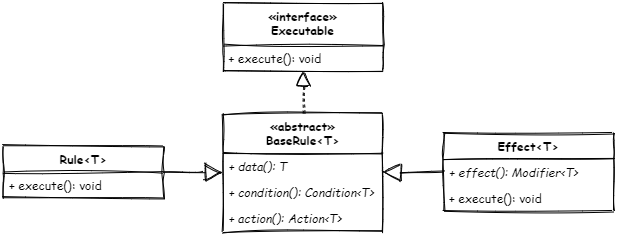

The diagram above was exported from draw.io. Its source (the exported page's mxGraphModel, read from the mxfile embedded in the PNG):
<mxGraphModel dx="749" dy="666" grid="1" gridSize="10" guides="1" tooltips="1" connect="1" arrows="1" fold="1" page="1" pageScale="1" pageWidth="827" pageHeight="1169" math="0" shadow="0">
  <root>
    <mxCell id="0" />
    <mxCell id="1" parent="0" />
    <mxCell id="21pYpnZLeKHG5vJLLGsy-2" value="Rule&lt;T&gt;" style="swimlane;fontStyle=1;align=center;verticalAlign=top;childLayout=stackLayout;horizontal=1;startSize=26;horizontalStack=0;resizeParent=1;resizeParentMax=0;resizeLast=0;collapsible=1;marginBottom=0;shadow=0;fontFamily=Comic Sans MS;sketch=1;fillColor=none;" parent="1" vertex="1">
      <mxGeometry x="120" y="183" width="160" height="52" as="geometry" />
    </mxCell>
    <mxCell id="21pYpnZLeKHG5vJLLGsy-5" value="+ execute(): void" style="text;strokeColor=none;fillColor=none;align=left;verticalAlign=top;spacingLeft=4;spacingRight=4;overflow=hidden;rotatable=0;points=[[0,0.5],[1,0.5]];portConstraint=eastwest;fontFamily=Comic Sans MS;shadow=0;" parent="21pYpnZLeKHG5vJLLGsy-2" vertex="1">
      <mxGeometry y="26" width="160" height="26" as="geometry" />
    </mxCell>
    <mxCell id="21pYpnZLeKHG5vJLLGsy-6" value="Effect&lt;T&gt;" style="swimlane;fontStyle=1;align=center;verticalAlign=top;childLayout=stackLayout;horizontal=1;startSize=26;horizontalStack=0;resizeParent=1;resizeParentMax=0;resizeLast=0;collapsible=1;marginBottom=0;shadow=0;sketch=1;fontFamily=Comic Sans MS;fillColor=none;" parent="1" vertex="1">
      <mxGeometry x="560" y="170" width="170" height="78" as="geometry" />
    </mxCell>
    <mxCell id="21pYpnZLeKHG5vJLLGsy-8" value="+ effect(): Modifier&lt;T&gt;" style="text;strokeColor=none;fillColor=none;align=left;verticalAlign=top;spacingLeft=4;spacingRight=4;overflow=hidden;rotatable=0;points=[[0,0.5],[1,0.5]];portConstraint=eastwest;fontStyle=2;shadow=0;sketch=0;fontFamily=Comic Sans MS;" parent="21pYpnZLeKHG5vJLLGsy-6" vertex="1">
      <mxGeometry y="26" width="170" height="26" as="geometry" />
    </mxCell>
    <mxCell id="21pYpnZLeKHG5vJLLGsy-22" value="+ execute(): void" style="text;strokeColor=none;fillColor=none;align=left;verticalAlign=top;spacingLeft=4;spacingRight=4;overflow=hidden;rotatable=0;points=[[0,0.5],[1,0.5]];portConstraint=eastwest;fontFamily=Comic Sans MS;shadow=0;" parent="21pYpnZLeKHG5vJLLGsy-6" vertex="1">
      <mxGeometry y="52" width="170" height="26" as="geometry" />
    </mxCell>
    <mxCell id="21pYpnZLeKHG5vJLLGsy-12" value="«abstract»&#10;BaseRule&lt;T&gt;" style="swimlane;fontStyle=1;align=center;verticalAlign=top;childLayout=stackLayout;horizontal=1;startSize=40;horizontalStack=0;resizeParent=1;resizeParentMax=0;resizeLast=0;collapsible=1;marginBottom=0;shadow=0;fontFamily=Comic Sans MS;sketch=1;fillColor=none;" parent="1" vertex="1">
      <mxGeometry x="339.5" y="150" width="160" height="118" as="geometry" />
    </mxCell>
    <mxCell id="21pYpnZLeKHG5vJLLGsy-15" value="+ data(): T" style="text;strokeColor=none;fillColor=none;align=left;verticalAlign=top;spacingLeft=4;spacingRight=4;overflow=hidden;rotatable=0;points=[[0,0.5],[1,0.5]];portConstraint=eastwest;fontStyle=2;fontFamily=Comic Sans MS;shadow=0;" parent="21pYpnZLeKHG5vJLLGsy-12" vertex="1">
      <mxGeometry y="40" width="160" height="26" as="geometry" />
    </mxCell>
    <mxCell id="21pYpnZLeKHG5vJLLGsy-16" value="+ condition(): Condition&lt;T&gt;" style="text;strokeColor=none;fillColor=none;align=left;verticalAlign=top;spacingLeft=4;spacingRight=4;overflow=hidden;rotatable=0;points=[[0,0.5],[1,0.5]];portConstraint=eastwest;fontStyle=2;fontFamily=Comic Sans MS;shadow=0;" parent="21pYpnZLeKHG5vJLLGsy-12" vertex="1">
      <mxGeometry y="66" width="160" height="26" as="geometry" />
    </mxCell>
    <mxCell id="21pYpnZLeKHG5vJLLGsy-17" value="+ action(): Action&lt;T&gt;" style="text;strokeColor=none;fillColor=none;align=left;verticalAlign=top;spacingLeft=4;spacingRight=4;overflow=hidden;rotatable=0;points=[[0,0.5],[1,0.5]];portConstraint=eastwest;fontStyle=2;fontFamily=Comic Sans MS;shadow=0;" parent="21pYpnZLeKHG5vJLLGsy-12" vertex="1">
      <mxGeometry y="92" width="160" height="26" as="geometry" />
    </mxCell>
    <mxCell id="21pYpnZLeKHG5vJLLGsy-20" value="«interface»&#10;Executable" style="swimlane;fontStyle=1;align=center;verticalAlign=top;childLayout=stackLayout;horizontal=1;startSize=42;horizontalStack=0;resizeParent=1;resizeParentMax=0;resizeLast=0;collapsible=1;marginBottom=0;sketch=1;shadow=0;fontFamily=Comic Sans MS;fillColor=none;" parent="1" vertex="1">
      <mxGeometry x="339.5" y="40" width="160" height="68" as="geometry" />
    </mxCell>
    <mxCell id="21pYpnZLeKHG5vJLLGsy-21" value="+ execute(): void" style="text;strokeColor=none;fillColor=none;align=left;verticalAlign=top;spacingLeft=4;spacingRight=4;overflow=hidden;rotatable=0;points=[[0,0.5],[1,0.5]];portConstraint=eastwest;fontFamily=Comic Sans MS;shadow=0;" parent="21pYpnZLeKHG5vJLLGsy-20" vertex="1">
      <mxGeometry y="42" width="160" height="26" as="geometry" />
    </mxCell>
    <mxCell id="21pYpnZLeKHG5vJLLGsy-23" value="" style="endArrow=block;dashed=1;endFill=0;endSize=12;html=1;exitX=0.5;exitY=0;exitDx=0;exitDy=0;fontFamily=Comic Sans MS;sketch=1;shadow=0;" parent="1" source="21pYpnZLeKHG5vJLLGsy-12" target="21pYpnZLeKHG5vJLLGsy-20" edge="1">
      <mxGeometry width="160" relative="1" as="geometry">
        <mxPoint x="370" y="300" as="sourcePoint" />
        <mxPoint x="530" y="300" as="targetPoint" />
      </mxGeometry>
    </mxCell>
    <mxCell id="21pYpnZLeKHG5vJLLGsy-24" value="" style="endArrow=block;endSize=16;endFill=0;html=1;exitX=1;exitY=0.5;exitDx=0;exitDy=0;fontFamily=Comic Sans MS;sketch=1;shadow=0;" parent="1" source="21pYpnZLeKHG5vJLLGsy-2" target="21pYpnZLeKHG5vJLLGsy-12" edge="1">
      <mxGeometry width="160" relative="1" as="geometry">
        <mxPoint x="350" y="330" as="sourcePoint" />
        <mxPoint x="510" y="330" as="targetPoint" />
      </mxGeometry>
    </mxCell>
    <mxCell id="21pYpnZLeKHG5vJLLGsy-25" value="" style="endArrow=block;endSize=16;endFill=0;html=1;fontFamily=Comic Sans MS;sketch=1;shadow=0;" parent="1" source="21pYpnZLeKHG5vJLLGsy-6" target="21pYpnZLeKHG5vJLLGsy-12" edge="1">
      <mxGeometry width="160" relative="1" as="geometry">
        <mxPoint x="280" y="219" as="sourcePoint" />
        <mxPoint x="349.5" y="219" as="targetPoint" />
      </mxGeometry>
    </mxCell>
  </root>
</mxGraphModel>